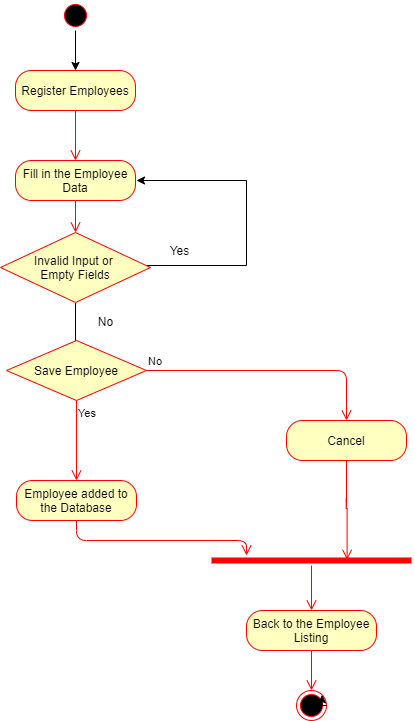

The diagram above was exported from draw.io. Its source (the exported page's mxGraphModel, read from the mxfile embedded in the PNG):
<mxGraphModel dx="782" dy="469" grid="1" gridSize="10" guides="1" tooltips="1" connect="1" arrows="1" fold="1" page="1" pageScale="1" pageWidth="827" pageHeight="1169" math="0" shadow="0">
  <root>
    <mxCell id="0" />
    <mxCell id="1" parent="0" />
    <mxCell id="1xcK4z-7fmxsR_L0OcB_-3" style="edgeStyle=orthogonalEdgeStyle;rounded=0;orthogonalLoop=1;jettySize=auto;html=1;exitX=0.5;exitY=1;exitDx=0;exitDy=0;" parent="1" edge="1">
      <mxGeometry relative="1" as="geometry">
        <mxPoint x="410" y="100" as="sourcePoint" />
        <mxPoint x="410" y="100" as="targetPoint" />
      </mxGeometry>
    </mxCell>
    <mxCell id="1xcK4z-7fmxsR_L0OcB_-4" value="Register Employees" style="rounded=1;whiteSpace=wrap;html=1;arcSize=40;fontColor=#000000;fillColor=#ffffc0;strokeColor=#ff0000;" parent="1" vertex="1">
      <mxGeometry x="339" y="100" width="120" height="40" as="geometry" />
    </mxCell>
    <mxCell id="1xcK4z-7fmxsR_L0OcB_-5" value="" style="edgeStyle=orthogonalEdgeStyle;html=1;verticalAlign=bottom;endArrow=open;endSize=8;strokeColor=#ff0000;" parent="1" source="1xcK4z-7fmxsR_L0OcB_-4" edge="1">
      <mxGeometry relative="1" as="geometry">
        <mxPoint x="399" y="190" as="targetPoint" />
      </mxGeometry>
    </mxCell>
    <mxCell id="1xcK4z-7fmxsR_L0OcB_-12" value="" style="edgeStyle=orthogonalEdgeStyle;rounded=0;orthogonalLoop=1;jettySize=auto;html=1;entryX=0.5;entryY=0;entryDx=0;entryDy=0;" parent="1" source="1xcK4z-7fmxsR_L0OcB_-6" target="1xcK4z-7fmxsR_L0OcB_-4" edge="1">
      <mxGeometry relative="1" as="geometry">
        <mxPoint x="399" y="90" as="targetPoint" />
      </mxGeometry>
    </mxCell>
    <mxCell id="1xcK4z-7fmxsR_L0OcB_-6" value="" style="ellipse;html=1;shape=startState;fillColor=#000000;strokeColor=#ff0000;" parent="1" vertex="1">
      <mxGeometry x="384" y="30" width="30" height="30" as="geometry" />
    </mxCell>
    <mxCell id="1xcK4z-7fmxsR_L0OcB_-15" value="Fill in the Employee Data" style="rounded=1;whiteSpace=wrap;html=1;arcSize=40;fontColor=#000000;fillColor=#ffffc0;strokeColor=#ff0000;" parent="1" vertex="1">
      <mxGeometry x="339" y="190" width="120" height="40" as="geometry" />
    </mxCell>
    <mxCell id="1xcK4z-7fmxsR_L0OcB_-16" value="" style="edgeStyle=orthogonalEdgeStyle;html=1;verticalAlign=bottom;endArrow=open;endSize=8;strokeColor=#ff0000;" parent="1" source="1xcK4z-7fmxsR_L0OcB_-15" target="1xcK4z-7fmxsR_L0OcB_-18" edge="1">
      <mxGeometry relative="1" as="geometry">
        <mxPoint x="399" y="280" as="targetPoint" />
      </mxGeometry>
    </mxCell>
    <mxCell id="1xcK4z-7fmxsR_L0OcB_-19" style="edgeStyle=orthogonalEdgeStyle;rounded=0;orthogonalLoop=1;jettySize=auto;html=1;" parent="1" source="1xcK4z-7fmxsR_L0OcB_-18" edge="1">
      <mxGeometry relative="1" as="geometry">
        <mxPoint x="460" y="210" as="targetPoint" />
        <Array as="points">
          <mxPoint x="570" y="295" />
          <mxPoint x="570" y="210" />
        </Array>
      </mxGeometry>
    </mxCell>
    <mxCell id="1xcK4z-7fmxsR_L0OcB_-22" style="edgeStyle=orthogonalEdgeStyle;rounded=0;orthogonalLoop=1;jettySize=auto;html=1;" parent="1" source="1xcK4z-7fmxsR_L0OcB_-18" edge="1">
      <mxGeometry relative="1" as="geometry">
        <mxPoint x="399" y="400" as="targetPoint" />
      </mxGeometry>
    </mxCell>
    <mxCell id="1xcK4z-7fmxsR_L0OcB_-18" value="Invalid Input or &lt;br&gt;Empty Fields" style="rhombus;whiteSpace=wrap;html=1;fillColor=#ffffc0;strokeColor=#ff0000;" parent="1" vertex="1">
      <mxGeometry x="324" y="262" width="150" height="70" as="geometry" />
    </mxCell>
    <mxCell id="1xcK4z-7fmxsR_L0OcB_-21" value="Yes" style="text;html=1;align=center;verticalAlign=middle;resizable=0;points=[];autosize=1;" parent="1" vertex="1">
      <mxGeometry x="488" y="270" width="30" height="20" as="geometry" />
    </mxCell>
    <mxCell id="1xcK4z-7fmxsR_L0OcB_-23" value="No" style="text;html=1;align=center;verticalAlign=middle;resizable=0;points=[];autosize=1;" parent="1" vertex="1">
      <mxGeometry x="414" y="341" width="30" height="20" as="geometry" />
    </mxCell>
    <mxCell id="1xcK4z-7fmxsR_L0OcB_-39" value="Save Employee" style="rhombus;whiteSpace=wrap;html=1;fillColor=#ffffc0;strokeColor=#ff0000;" parent="1" vertex="1">
      <mxGeometry x="330" y="370" width="140" height="60" as="geometry" />
    </mxCell>
    <mxCell id="1xcK4z-7fmxsR_L0OcB_-40" value="No" style="edgeStyle=orthogonalEdgeStyle;html=1;align=left;verticalAlign=bottom;endArrow=open;endSize=8;strokeColor=#ff0000;entryX=0.5;entryY=0;entryDx=0;entryDy=0;" parent="1" source="1xcK4z-7fmxsR_L0OcB_-39" target="1xcK4z-7fmxsR_L0OcB_-42" edge="1">
      <mxGeometry x="-1" relative="1" as="geometry">
        <mxPoint x="550" y="430" as="targetPoint" />
        <Array as="points">
          <mxPoint x="670" y="400" />
        </Array>
      </mxGeometry>
    </mxCell>
    <mxCell id="1xcK4z-7fmxsR_L0OcB_-41" value="Yes" style="edgeStyle=orthogonalEdgeStyle;html=1;align=left;verticalAlign=top;endArrow=open;endSize=8;strokeColor=#ff0000;" parent="1" source="1xcK4z-7fmxsR_L0OcB_-39" edge="1">
      <mxGeometry x="-1" relative="1" as="geometry">
        <mxPoint x="400" y="510" as="targetPoint" />
      </mxGeometry>
    </mxCell>
    <mxCell id="1xcK4z-7fmxsR_L0OcB_-42" value="Cancel" style="rounded=1;whiteSpace=wrap;html=1;arcSize=40;fontColor=#000000;fillColor=#ffffc0;strokeColor=#ff0000;" parent="1" vertex="1">
      <mxGeometry x="610" y="450" width="120" height="40" as="geometry" />
    </mxCell>
    <mxCell id="1xcK4z-7fmxsR_L0OcB_-43" value="" style="edgeStyle=orthogonalEdgeStyle;html=1;verticalAlign=bottom;endArrow=open;endSize=8;strokeColor=#ff0000;" parent="1" source="1xcK4z-7fmxsR_L0OcB_-48" edge="1">
      <mxGeometry relative="1" as="geometry">
        <mxPoint x="608" y="590" as="targetPoint" />
        <Array as="points">
          <mxPoint x="670" y="590" />
        </Array>
      </mxGeometry>
    </mxCell>
    <mxCell id="1xcK4z-7fmxsR_L0OcB_-46" value="Employee added to the Database" style="rounded=1;whiteSpace=wrap;html=1;arcSize=40;fontColor=#000000;fillColor=#ffffc0;strokeColor=#ff0000;" parent="1" vertex="1">
      <mxGeometry x="340" y="510" width="120" height="40" as="geometry" />
    </mxCell>
    <mxCell id="1xcK4z-7fmxsR_L0OcB_-47" value="" style="edgeStyle=orthogonalEdgeStyle;html=1;verticalAlign=bottom;endArrow=open;endSize=8;strokeColor=#ff0000;" parent="1" source="1xcK4z-7fmxsR_L0OcB_-46" target="1xcK4z-7fmxsR_L0OcB_-48" edge="1">
      <mxGeometry relative="1" as="geometry">
        <mxPoint x="560" y="570" as="targetPoint" />
        <Array as="points">
          <mxPoint x="400" y="570" />
          <mxPoint x="570" y="570" />
        </Array>
      </mxGeometry>
    </mxCell>
    <mxCell id="1xcK4z-7fmxsR_L0OcB_-51" value="" style="edgeStyle=orthogonalEdgeStyle;html=1;verticalAlign=bottom;endArrow=open;endSize=8;strokeColor=#ff0000;" parent="1" source="1xcK4z-7fmxsR_L0OcB_-50" target="1xcK4z-7fmxsR_L0OcB_-53" edge="1">
      <mxGeometry relative="1" as="geometry">
        <mxPoint x="630" y="730" as="targetPoint" />
      </mxGeometry>
    </mxCell>
    <mxCell id="1xcK4z-7fmxsR_L0OcB_-50" value="Back to the Employee Listing" style="rounded=1;whiteSpace=wrap;html=1;arcSize=40;fontColor=#000000;fillColor=#ffffc0;strokeColor=#ff0000;" parent="1" vertex="1">
      <mxGeometry x="570" y="640" width="130" height="40" as="geometry" />
    </mxCell>
    <mxCell id="1xcK4z-7fmxsR_L0OcB_-52" value="" style="edgeStyle=orthogonalEdgeStyle;html=1;verticalAlign=bottom;endArrow=open;endSize=8;strokeColor=#ff0000;" parent="1" source="1xcK4z-7fmxsR_L0OcB_-48" target="1xcK4z-7fmxsR_L0OcB_-50" edge="1">
      <mxGeometry relative="1" as="geometry">
        <mxPoint x="630" y="665" as="targetPoint" />
        <mxPoint x="630" y="595" as="sourcePoint" />
      </mxGeometry>
    </mxCell>
    <mxCell id="1xcK4z-7fmxsR_L0OcB_-53" value="" style="ellipse;html=1;shape=endState;fillColor=#000000;strokeColor=#ff0000;" parent="1" vertex="1">
      <mxGeometry x="620" y="720" width="30" height="30" as="geometry" />
    </mxCell>
    <mxCell id="1xcK4z-7fmxsR_L0OcB_-48" value="" style="shape=line;html=1;strokeWidth=6;strokeColor=#ff0000;" parent="1" vertex="1">
      <mxGeometry x="535" y="585" width="200" height="10" as="geometry" />
    </mxCell>
    <mxCell id="9wQjwLWXGUns_v5oUAE9-1" value="" style="edgeStyle=orthogonalEdgeStyle;html=1;verticalAlign=bottom;endArrow=open;endSize=8;strokeColor=#ff0000;entryX=0.678;entryY=0.433;entryDx=0;entryDy=0;entryPerimeter=0;" parent="1" source="1xcK4z-7fmxsR_L0OcB_-42" target="1xcK4z-7fmxsR_L0OcB_-48" edge="1">
      <mxGeometry relative="1" as="geometry">
        <mxPoint x="608" y="590" as="targetPoint" />
        <Array as="points" />
        <mxPoint x="670" y="490" as="sourcePoint" />
      </mxGeometry>
    </mxCell>
    <mxCell id="9wQjwLWXGUns_v5oUAE9-2" style="edgeStyle=orthogonalEdgeStyle;rounded=0;orthogonalLoop=1;jettySize=auto;html=1;exitX=1;exitY=0.5;exitDx=0;exitDy=0;entryX=1;entryY=0;entryDx=0;entryDy=0;" parent="1" source="1xcK4z-7fmxsR_L0OcB_-53" target="1xcK4z-7fmxsR_L0OcB_-53" edge="1">
      <mxGeometry relative="1" as="geometry" />
    </mxCell>
  </root>
</mxGraphModel>